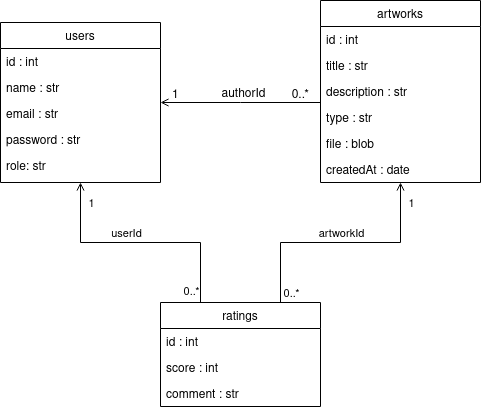

The diagram above was exported from draw.io. Its source (the exported page's mxGraphModel, read from the mxfile embedded in the PNG):
<mxGraphModel dx="1434" dy="811" grid="1" gridSize="10" guides="1" tooltips="1" connect="1" arrows="1" fold="1" page="1" pageScale="1" pageWidth="827" pageHeight="1169" math="0" shadow="0">
  <root>
    <mxCell id="WIyWlLk6GJQsqaUBKTNV-0" />
    <mxCell id="WIyWlLk6GJQsqaUBKTNV-1" parent="WIyWlLk6GJQsqaUBKTNV-0" />
    <mxCell id="zkfFHV4jXpPFQw0GAbJ--0" value="users" style="swimlane;fontStyle=0;align=center;verticalAlign=top;childLayout=stackLayout;horizontal=1;startSize=26;horizontalStack=0;resizeParent=1;resizeLast=0;collapsible=1;marginBottom=0;rounded=0;shadow=0;strokeWidth=1;" parent="WIyWlLk6GJQsqaUBKTNV-1" vertex="1">
      <mxGeometry x="220" y="110" width="160" height="160" as="geometry">
        <mxRectangle x="230" y="140" width="160" height="26" as="alternateBounds" />
      </mxGeometry>
    </mxCell>
    <mxCell id="zkfFHV4jXpPFQw0GAbJ--1" value="id : int" style="text;align=left;verticalAlign=top;spacingLeft=4;spacingRight=4;overflow=hidden;rotatable=0;points=[[0,0.5],[1,0.5]];portConstraint=eastwest;" parent="zkfFHV4jXpPFQw0GAbJ--0" vertex="1">
      <mxGeometry y="26" width="160" height="26" as="geometry" />
    </mxCell>
    <mxCell id="zkfFHV4jXpPFQw0GAbJ--2" value="name : str" style="text;align=left;verticalAlign=top;spacingLeft=4;spacingRight=4;overflow=hidden;rotatable=0;points=[[0,0.5],[1,0.5]];portConstraint=eastwest;rounded=0;shadow=0;html=0;" parent="zkfFHV4jXpPFQw0GAbJ--0" vertex="1">
      <mxGeometry y="52" width="160" height="26" as="geometry" />
    </mxCell>
    <mxCell id="zkfFHV4jXpPFQw0GAbJ--3" value="email : str" style="text;align=left;verticalAlign=top;spacingLeft=4;spacingRight=4;overflow=hidden;rotatable=0;points=[[0,0.5],[1,0.5]];portConstraint=eastwest;rounded=0;shadow=0;html=0;" parent="zkfFHV4jXpPFQw0GAbJ--0" vertex="1">
      <mxGeometry y="78" width="160" height="26" as="geometry" />
    </mxCell>
    <mxCell id="B9YIb2UVFL2Ypq9pnyPq-0" value="password : str" style="text;align=left;verticalAlign=top;spacingLeft=4;spacingRight=4;overflow=hidden;rotatable=0;points=[[0,0.5],[1,0.5]];portConstraint=eastwest;" parent="zkfFHV4jXpPFQw0GAbJ--0" vertex="1">
      <mxGeometry y="104" width="160" height="26" as="geometry" />
    </mxCell>
    <mxCell id="B9YIb2UVFL2Ypq9pnyPq-6" value="role: str" style="text;align=left;verticalAlign=top;spacingLeft=4;spacingRight=4;overflow=hidden;rotatable=0;points=[[0,0.5],[1,0.5]];portConstraint=eastwest;" parent="zkfFHV4jXpPFQw0GAbJ--0" vertex="1">
      <mxGeometry y="130" width="160" height="26" as="geometry" />
    </mxCell>
    <mxCell id="hApgGaZpbMp1ipZ2bOvj-4" style="edgeStyle=orthogonalEdgeStyle;rounded=0;orthogonalLoop=1;jettySize=auto;html=1;entryX=0.5;entryY=1;entryDx=0;entryDy=0;endArrow=open;endFill=0;exitX=0.25;exitY=0;exitDx=0;exitDy=0;startArrow=none;startFill=0;" edge="1" parent="WIyWlLk6GJQsqaUBKTNV-1" source="zkfFHV4jXpPFQw0GAbJ--6" target="zkfFHV4jXpPFQw0GAbJ--0">
      <mxGeometry relative="1" as="geometry" />
    </mxCell>
    <mxCell id="hApgGaZpbMp1ipZ2bOvj-5" value="userId" style="edgeLabel;html=1;align=center;verticalAlign=middle;resizable=0;points=[];" vertex="1" connectable="0" parent="hApgGaZpbMp1ipZ2bOvj-4">
      <mxGeometry x="0.1214" y="1" relative="1" as="geometry">
        <mxPoint y="-11" as="offset" />
      </mxGeometry>
    </mxCell>
    <mxCell id="hApgGaZpbMp1ipZ2bOvj-8" value="1" style="edgeLabel;html=1;align=center;verticalAlign=middle;resizable=0;points=[];" vertex="1" connectable="0" parent="hApgGaZpbMp1ipZ2bOvj-4">
      <mxGeometry x="0.8333" relative="1" as="geometry">
        <mxPoint x="10" as="offset" />
      </mxGeometry>
    </mxCell>
    <mxCell id="hApgGaZpbMp1ipZ2bOvj-9" value="0..*" style="edgeLabel;html=1;align=center;verticalAlign=middle;resizable=0;points=[];" vertex="1" connectable="0" parent="hApgGaZpbMp1ipZ2bOvj-4">
      <mxGeometry x="-0.9" y="1" relative="1" as="geometry">
        <mxPoint x="-9" as="offset" />
      </mxGeometry>
    </mxCell>
    <mxCell id="hApgGaZpbMp1ipZ2bOvj-6" style="edgeStyle=orthogonalEdgeStyle;rounded=0;orthogonalLoop=1;jettySize=auto;html=1;exitX=0.75;exitY=0;exitDx=0;exitDy=0;entryX=0.5;entryY=1;entryDx=0;entryDy=0;endArrow=open;endFill=0;startArrow=none;startFill=0;" edge="1" parent="WIyWlLk6GJQsqaUBKTNV-1" source="zkfFHV4jXpPFQw0GAbJ--6" target="zkfFHV4jXpPFQw0GAbJ--17">
      <mxGeometry relative="1" as="geometry" />
    </mxCell>
    <mxCell id="hApgGaZpbMp1ipZ2bOvj-7" value="artworkId" style="edgeLabel;html=1;align=center;verticalAlign=middle;resizable=0;points=[];" vertex="1" connectable="0" parent="hApgGaZpbMp1ipZ2bOvj-6">
      <mxGeometry x="0.0917" y="-1" relative="1" as="geometry">
        <mxPoint x="-11" y="-11" as="offset" />
      </mxGeometry>
    </mxCell>
    <mxCell id="hApgGaZpbMp1ipZ2bOvj-10" value="0..*" style="edgeLabel;html=1;align=center;verticalAlign=middle;resizable=0;points=[];" vertex="1" connectable="0" parent="hApgGaZpbMp1ipZ2bOvj-6">
      <mxGeometry x="-0.8417" y="-1" relative="1" as="geometry">
        <mxPoint x="9" y="9" as="offset" />
      </mxGeometry>
    </mxCell>
    <mxCell id="hApgGaZpbMp1ipZ2bOvj-11" value="1" style="edgeLabel;html=1;align=center;verticalAlign=middle;resizable=0;points=[];" vertex="1" connectable="0" parent="hApgGaZpbMp1ipZ2bOvj-6">
      <mxGeometry x="0.6167" y="-2" relative="1" as="geometry">
        <mxPoint x="8" y="-26" as="offset" />
      </mxGeometry>
    </mxCell>
    <mxCell id="zkfFHV4jXpPFQw0GAbJ--6" value="ratings" style="swimlane;fontStyle=0;align=center;verticalAlign=top;childLayout=stackLayout;horizontal=1;startSize=26;horizontalStack=0;resizeParent=1;resizeLast=0;collapsible=1;marginBottom=0;rounded=0;shadow=0;strokeWidth=1;" parent="WIyWlLk6GJQsqaUBKTNV-1" vertex="1">
      <mxGeometry x="380" y="390" width="160" height="104" as="geometry">
        <mxRectangle x="130" y="380" width="160" height="26" as="alternateBounds" />
      </mxGeometry>
    </mxCell>
    <mxCell id="zkfFHV4jXpPFQw0GAbJ--7" value="id : int" style="text;align=left;verticalAlign=top;spacingLeft=4;spacingRight=4;overflow=hidden;rotatable=0;points=[[0,0.5],[1,0.5]];portConstraint=eastwest;" parent="zkfFHV4jXpPFQw0GAbJ--6" vertex="1">
      <mxGeometry y="26" width="160" height="26" as="geometry" />
    </mxCell>
    <mxCell id="zkfFHV4jXpPFQw0GAbJ--8" value="score : int" style="text;align=left;verticalAlign=top;spacingLeft=4;spacingRight=4;overflow=hidden;rotatable=0;points=[[0,0.5],[1,0.5]];portConstraint=eastwest;rounded=0;shadow=0;html=0;" parent="zkfFHV4jXpPFQw0GAbJ--6" vertex="1">
      <mxGeometry y="52" width="160" height="26" as="geometry" />
    </mxCell>
    <mxCell id="hApgGaZpbMp1ipZ2bOvj-3" value="comment : str" style="text;align=left;verticalAlign=top;spacingLeft=4;spacingRight=4;overflow=hidden;rotatable=0;points=[[0,0.5],[1,0.5]];portConstraint=eastwest;rounded=0;shadow=0;html=0;" vertex="1" parent="zkfFHV4jXpPFQw0GAbJ--6">
      <mxGeometry y="78" width="160" height="26" as="geometry" />
    </mxCell>
    <mxCell id="zkfFHV4jXpPFQw0GAbJ--17" value="artworks" style="swimlane;fontStyle=0;align=center;verticalAlign=top;childLayout=stackLayout;horizontal=1;startSize=26;horizontalStack=0;resizeParent=1;resizeLast=0;collapsible=1;marginBottom=0;rounded=0;shadow=0;strokeWidth=1;" parent="WIyWlLk6GJQsqaUBKTNV-1" vertex="1">
      <mxGeometry x="540" y="88" width="160" height="182" as="geometry">
        <mxRectangle x="550" y="140" width="160" height="26" as="alternateBounds" />
      </mxGeometry>
    </mxCell>
    <mxCell id="zkfFHV4jXpPFQw0GAbJ--18" value="id : int" style="text;align=left;verticalAlign=top;spacingLeft=4;spacingRight=4;overflow=hidden;rotatable=0;points=[[0,0.5],[1,0.5]];portConstraint=eastwest;" parent="zkfFHV4jXpPFQw0GAbJ--17" vertex="1">
      <mxGeometry y="26" width="160" height="26" as="geometry" />
    </mxCell>
    <mxCell id="zkfFHV4jXpPFQw0GAbJ--19" value="title : str" style="text;align=left;verticalAlign=top;spacingLeft=4;spacingRight=4;overflow=hidden;rotatable=0;points=[[0,0.5],[1,0.5]];portConstraint=eastwest;rounded=0;shadow=0;html=0;" parent="zkfFHV4jXpPFQw0GAbJ--17" vertex="1">
      <mxGeometry y="52" width="160" height="26" as="geometry" />
    </mxCell>
    <mxCell id="zkfFHV4jXpPFQw0GAbJ--20" value="description : str" style="text;align=left;verticalAlign=top;spacingLeft=4;spacingRight=4;overflow=hidden;rotatable=0;points=[[0,0.5],[1,0.5]];portConstraint=eastwest;rounded=0;shadow=0;html=0;" parent="zkfFHV4jXpPFQw0GAbJ--17" vertex="1">
      <mxGeometry y="78" width="160" height="26" as="geometry" />
    </mxCell>
    <mxCell id="zkfFHV4jXpPFQw0GAbJ--21" value="type : str" style="text;align=left;verticalAlign=top;spacingLeft=4;spacingRight=4;overflow=hidden;rotatable=0;points=[[0,0.5],[1,0.5]];portConstraint=eastwest;rounded=0;shadow=0;html=0;" parent="zkfFHV4jXpPFQw0GAbJ--17" vertex="1">
      <mxGeometry y="104" width="160" height="26" as="geometry" />
    </mxCell>
    <mxCell id="zkfFHV4jXpPFQw0GAbJ--22" value="file : blob" style="text;align=left;verticalAlign=top;spacingLeft=4;spacingRight=4;overflow=hidden;rotatable=0;points=[[0,0.5],[1,0.5]];portConstraint=eastwest;rounded=0;shadow=0;html=0;" parent="zkfFHV4jXpPFQw0GAbJ--17" vertex="1">
      <mxGeometry y="130" width="160" height="26" as="geometry" />
    </mxCell>
    <mxCell id="hApgGaZpbMp1ipZ2bOvj-2" value="createdAt : date" style="text;align=left;verticalAlign=top;spacingLeft=4;spacingRight=4;overflow=hidden;rotatable=0;points=[[0,0.5],[1,0.5]];portConstraint=eastwest;rounded=0;shadow=0;html=0;" vertex="1" parent="zkfFHV4jXpPFQw0GAbJ--17">
      <mxGeometry y="156" width="160" height="26" as="geometry" />
    </mxCell>
    <mxCell id="zkfFHV4jXpPFQw0GAbJ--26" value="" style="endArrow=none;shadow=0;strokeWidth=1;rounded=0;endFill=0;edgeStyle=elbowEdgeStyle;elbow=vertical;startArrow=open;startFill=0;" parent="WIyWlLk6GJQsqaUBKTNV-1" source="zkfFHV4jXpPFQw0GAbJ--0" target="zkfFHV4jXpPFQw0GAbJ--17" edge="1">
      <mxGeometry x="0.5" y="41" relative="1" as="geometry">
        <mxPoint x="380" y="192" as="sourcePoint" />
        <mxPoint x="540" y="192" as="targetPoint" />
        <mxPoint x="-40" y="32" as="offset" />
      </mxGeometry>
    </mxCell>
    <mxCell id="zkfFHV4jXpPFQw0GAbJ--27" value="1" style="resizable=0;align=left;verticalAlign=bottom;labelBackgroundColor=none;fontSize=12;" parent="zkfFHV4jXpPFQw0GAbJ--26" connectable="0" vertex="1">
      <mxGeometry x="-1" relative="1" as="geometry">
        <mxPoint x="10" as="offset" />
      </mxGeometry>
    </mxCell>
    <mxCell id="zkfFHV4jXpPFQw0GAbJ--28" value="0..*" style="resizable=0;align=right;verticalAlign=bottom;labelBackgroundColor=none;fontSize=12;" parent="zkfFHV4jXpPFQw0GAbJ--26" connectable="0" vertex="1">
      <mxGeometry x="1" relative="1" as="geometry">
        <mxPoint x="-10" as="offset" />
      </mxGeometry>
    </mxCell>
    <mxCell id="zkfFHV4jXpPFQw0GAbJ--29" value="authorId" style="text;html=1;resizable=0;points=[];;align=center;verticalAlign=middle;labelBackgroundColor=none;rounded=0;shadow=0;strokeWidth=1;fontSize=12;" parent="zkfFHV4jXpPFQw0GAbJ--26" vertex="1" connectable="0">
      <mxGeometry x="0.5" y="49" relative="1" as="geometry">
        <mxPoint x="-38" y="40" as="offset" />
      </mxGeometry>
    </mxCell>
  </root>
</mxGraphModel>